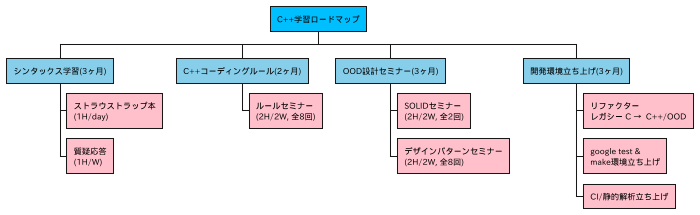

The diagram above was rendered by PlantUML. Its source (embedded in the PNG):
@startwbs

scale max 700 width

+[#DeepSkyBlue] C++学習ロードマップ
++[#SkyBlue] シンタックス学習(3ヶ月)
+++[#Pink] ストラウストラップ本\n(1H/day)
+++[#Pink] 質疑応答\n(1H/W)
++[#SkyBlue]  C++コーディングルール(2ヶ月)
+++[#Pink] ルールセミナー\n(2H/2W, 全8回)
++[#SkyBlue] OOD設計セミナー(3ヶ月)
+++[#Pink] SOLIDセミナー\n(2H/2W, 全2回)
+++[#Pink] デザインパターンセミナー\n(2H/2W, 全8回)
++[#SkyBlue] 開発環境立ち上げ(3ヶ月)
+++[#Pink] リファクター\nレガシー C →  C++/OOD
+++[#Pink] google test &\nmake環境立ち上げ
+++[#Pink] CI/静的解析立ち上げ
@endwbs